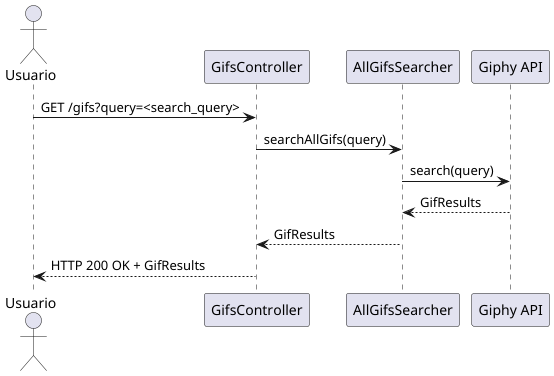

The diagram above was rendered by PlantUML. Its source (embedded in the PNG):
@startuml
actor Usuario

participant "GifsController" as Controller
participant "AllGifsSearcher" as Service
participant "Giphy API" as Giphy

Usuario -> Controller: GET /gifs?query=<search_query>
Controller -> Service: searchAllGifs(query)
Service -> Giphy: search(query)
Giphy --> Service: GifResults
Service --> Controller: GifResults
Controller --> Usuario: HTTP 200 OK + GifResults
@enduml